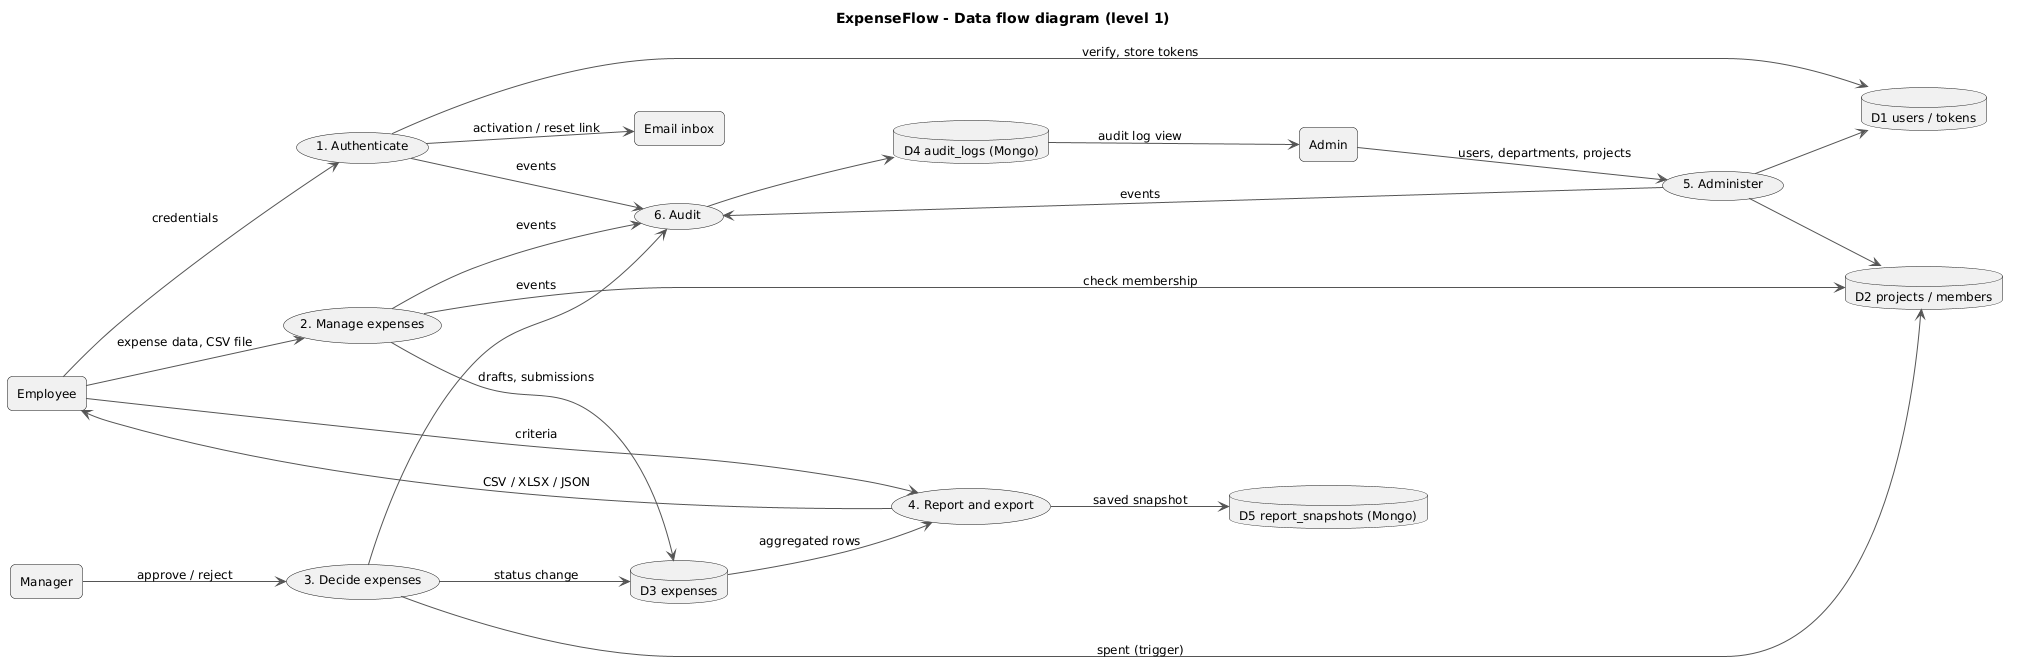

The diagram above was rendered by PlantUML. Its source (embedded in the PNG):
@startuml dfd
!include _style.iuml
left to right direction
title ExpenseFlow - Data flow diagram (level 1)

rectangle "Employee" as E
rectangle "Manager" as M
rectangle "Admin" as A
rectangle "Email inbox" as MAIL

usecase "1. Authenticate" as P1
usecase "2. Manage expenses" as P2
usecase "3. Decide expenses" as P3
usecase "4. Report and export" as P4
usecase "5. Administer" as P5
usecase "6. Audit" as P6

database "D1 users / tokens" as D1
database "D2 projects / members" as D2
database "D3 expenses" as D3
database "D4 audit_logs (Mongo)" as D4
database "D5 report_snapshots (Mongo)" as D5

E --> P1 : credentials
P1 --> D1 : verify, store tokens
P1 --> MAIL : activation / reset link
E --> P2 : expense data, CSV file
P2 --> D2 : check membership
P2 --> D3 : drafts, submissions
M --> P3 : approve / reject
P3 --> D3 : status change
P3 --> D2 : spent (trigger)
A --> P5 : users, departments, projects
P5 --> D1
P5 --> D2
E --> P4 : criteria
D3 --> P4 : aggregated rows
P4 --> D5 : saved snapshot
P4 --> E : CSV / XLSX / JSON
P1 --> P6 : events
P2 --> P6 : events
P3 --> P6 : events
P5 --> P6 : events
P6 --> D4
D4 --> A : audit log view
@enduml